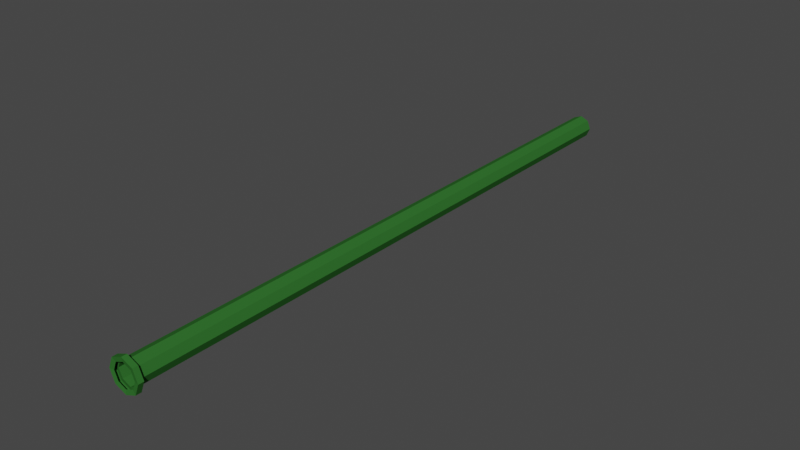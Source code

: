 # Source: MetroTube.blend  (saved by Blender 2.80.75; exported with 4.5.12 LTS)
import bpy
from mathutils import Matrix  # noqa: F401  (used for matrix-valued properties, if any)

bpy.ops.wm.read_factory_settings(use_empty=True)
scene = bpy.context.scene
scene.name = 'Scene'

# ---- images (referenced by path relative to the original .blend; pixels are not part of the script)
import os
ASSET_DIR = os.environ.get("B2B_ASSET_DIR", "")  # directory of the original .blend (textures are referenced by path, not embedded)
HERE = os.path.dirname(os.path.abspath(__file__))  # packed textures are extracted next to this script under _unpacked/

def load_image(name, relpath, width, height, colorspace="sRGB"):
    """Load a texture the original file referenced (path relative to the .blend, or extracted next to this script)."""
    p = next((c for c in (os.path.join(HERE, relpath), os.path.join(ASSET_DIR, relpath)) if relpath and os.path.exists(c)), "")
    if p:
        img = bpy.data.images.load(p, check_existing=True)
        img.name = name
    else:  # same state as the original file: an image datablock whose file is absent (Cycles renders it pink)
        img = bpy.data.images.new(name, width, height)
        img.source = "FILE"
        img.filepath = "//" + (relpath or name)
    img.colorspace_settings.name = colorspace
    return img
img_rustmap_png = load_image('RustMap.png', 'Ref/RustMap.png', 1024, 1024, 'sRGB')
img_rusttexture_jpg = load_image('RustTexture.jpg', 'Ref/RustTexture.jpg', 1024, 1024, 'sRGB')
img_untitled_003 = load_image('Untitled.003', 'HeightMap/heightMap.png', 1024, 1024, 'sRGB')

# ---- materials (node trees are filled in below, after node groups)
mat_material = bpy.data.materials.new('Material')

# ---- material node trees
mat_material.use_nodes = True; mat_material.node_tree.nodes.clear()
_N = mat_material.node_tree.nodes; _L = mat_material.node_tree.links
n0 = _N.new('ShaderNodeMixShader'); n0.name = 'Mix Shader'; n0.location = (637, 158)
n1 = _N.new('ShaderNodeBsdfDiffuse'); n1.name = 'Diffuse BSDF.001'; n1.location = (-294, 274)
n1.inputs[0].default_value = (0.03095, 0.1451, 0.02703, 1.0)
n2 = _N.new('ShaderNodeOutputMaterial'); n2.name = 'Material Output'; n2.location = (959, 231)
n3 = _N.new('ShaderNodeBsdfDiffuse'); n3.name = 'Diffuse BSDF'; n3.location = (329, 47)
n4 = _N.new('ShaderNodeTexImage'); n4.name = 'Image Texture'; n4.location = (42, 286)
n4.hide = True
n4.image = img_rustmap_png
n5 = _N.new('ShaderNodeValToRGB'); n5.name = 'ColorRamp'; n5.location = (9, -4)
while len(n5.color_ramp.elements) > 1: n5.color_ramp.elements.remove(n5.color_ramp.elements[-1])
n5.color_ramp.elements[0].position = 0.0; n5.color_ramp.elements[0].color = (0.1538, 0.05087, 0.0, 1.0)
_e = n5.color_ramp.elements.new(0.2455); _e.color = (0.03071, 0.1441, 0.02732, 1.0)
n6 = _N.new('ShaderNodeTexImage'); n6.name = 'Image Texture.001'; n6.location = (-438, 58)
n6.image = img_rusttexture_jpg
n7 = _N.new('ShaderNodeTexImage'); n7.name = 'Image Texture.002'; n7.location = (909, 23)
n7.image = img_untitled_003
_L.new(n3.outputs[0], n0.inputs[2])
_L.new(n4.outputs[0], n0.inputs[0])
_L.new(n0.outputs[0], n2.inputs[0])
_L.new(n6.outputs[0], n5.inputs[0])
_L.new(n1.outputs[0], n0.inputs[1])
_L.new(n5.outputs[0], n3.inputs[0])
n2.is_active_output = True

# ---- world
world_world = bpy.data.worlds.new('World'); scene.world = world_world
world_world.use_nodes = True; world_world.node_tree.nodes.clear()
_N = world_world.node_tree.nodes; _L = world_world.node_tree.links
n0 = _N.new('ShaderNodeOutputWorld'); n0.name = 'World Output'; n0.location = (300, 300)
n1 = _N.new('ShaderNodeBackground'); n1.name = 'Background'; n1.location = (10, 300)
n1.inputs[0].default_value = (0.05088, 0.05088, 0.05088, 1.0)
_L.new(n1.outputs[0], n0.inputs[0])
n0.is_active_output = True
world_world.color = (0.05088, 0.05088, 0.05088)
world_world.use_sun_shadow = False
world_world.sun_shadow_jitter_overblur = 0.0

# ---- meshes
me_circle_005 = bpy.data.meshes.new('Circle.005')
me_circle_005.from_pydata([(0.05853, 7.797, 0.2942), (0.2121, 7.797, 0.2121), (0.3, 7.797, -8.941e-08), (0.2121, 7.797, -0.2121), (7.451e-08, 7.797, -0.3), (-0.2121, 7.797, -0.2121), (-0.3, 7.797, -8.941e-08), (-0.2121, 7.797, 0.2121), (7.451e-08, 7.797, 0.3), (-0.3, -7.698, -8.941e-08), (0.2121, -7.698, -0.2121), (-0.2121, -7.698, 0.2121), (7.451e-08, -7.698, -0.3), (0.2121, -7.698, 0.2121), (0.3, -7.698, -8.941e-08), (7.451e-08, -7.698, 0.3), (-0.2121, -7.698, -0.2121), (7.451e-08, -7.797, 0.3), (-0.2121, -7.797, -0.2121), (-0.3, -7.797, -8.941e-08), (0.2121, -7.797, -0.2121), (-0.2121, -7.797, 0.2121), (7.451e-08, -7.797, -0.3), (0.2121, -7.797, 0.2121), (0.3, -7.797, -8.941e-08), (-0.4167, -7.679, -8.941e-08), (0.2946, -7.679, -0.2946), (-0.2946, -7.679, 0.2946), (7.451e-08, -7.679, -0.4167), (0.2946, -7.679, 0.2946), (0.4167, -7.679, -8.941e-08), (7.451e-08, -7.679, 0.4167), (-0.2946, -7.679, -0.2946), (7.451e-08, -7.816, 0.4167), (-0.2946, -7.816, -0.2946), (-0.4167, -7.816, -8.941e-08), (0.2946, -7.816, -0.2946), (-0.2946, -7.816, 0.2946), (7.451e-08, -7.816, -0.4167), (0.2946, -7.816, 0.2946), (0.4167, -7.816, -8.941e-08)], [(8, 0)], [(37, 35, 19, 21), (27, 31, 15, 11), (29, 13, 15, 31), (12, 28, 32, 16), (27, 11, 9, 25), (25, 9, 16, 32), (39, 29, 31, 33), (28, 12, 10, 26), (26, 10, 14, 30), (29, 30, 14, 13), (38, 34, 32, 28), (37, 33, 31, 27), (25, 35, 37, 27), (35, 25, 32, 34), (21, 17, 33, 37), (26, 36, 38, 28), (26, 30, 40, 36), (29, 39, 40, 30), (36, 20, 22, 38), (17, 23, 39, 33), (23, 24, 40, 39), (24, 20, 36, 40), (38, 22, 18, 34), (34, 18, 19, 35), (2, 1, 13, 14), (3, 2, 14, 10), (4, 3, 10, 12), (5, 4, 12, 16), (6, 5, 16, 9), (7, 6, 9, 11), (8, 7, 11, 15), (1, 8, 15, 13)])
_uv = me_circle_005.uv_layers.new(name='UVMap')
_uv.uv.foreach_set('vector', [0.7999, 0.2024, 0.6206, 0.2024, 0.6461, 0.187, 0.7745, 0.1871, 0.4939, 0.3041, 0.6207, 0.2724, 0.6462, 0.2878, 0.5552, 0.3105, 0.7999, 0.2724, 0.7745, 0.2877, 0.6462, 0.2878, 0.6207, 0.2724, 0.7745, 0.3653, 0.7998, 0.3806, 0.6206, 0.3806, 0.6461, 0.3653, 0.4939, 0.3041, 0.5552, 0.3105, 0.5553, 0.3426, 0.4939, 0.3489, 0.4939, 0.3489, 0.5553, 0.3426, 0.6461, 0.3653, 0.6206, 0.3806, 0.8532, 0.5854, 0.93, 0.5854, 0.93, 0.63, 0.8532, 0.63, 0.7998, 0.3806, 0.7745, 0.3653, 0.8651, 0.3425, 0.9266, 0.3489, 0.9266, 0.3489, 0.8651, 0.3425, 0.8653, 0.3104, 0.9266, 0.3041, 0.7999, 0.2724, 0.9266, 0.3041, 0.8653, 0.3104, 0.7745, 0.2877, 0.8532, 0.8086, 0.8532, 0.7639, 0.93, 0.7639, 0.93, 0.8086, 0.8532, 0.6746, 0.8532, 0.63, 0.93, 0.63, 0.93, 0.6746, 0.93, 0.7193, 0.8532, 0.7193, 0.8532, 0.6746, 0.93, 0.6746, 0.8532, 0.7193, 0.93, 0.7193, 0.93, 0.7639, 0.8532, 0.7639, 0.7745, 0.1871, 0.8653, 0.1644, 0.9267, 0.1707, 0.7999, 0.2024, 0.93, 0.8532, 0.8532, 0.8532, 0.8532, 0.8086, 0.93, 0.8086, 0.93, 0.8532, 0.93, 0.8979, 0.8532, 0.8979, 0.8532, 0.8532, 0.93, 0.5854, 0.8532, 0.5854, 0.8532, 0.5407, 0.93, 0.5407, 0.6209, 0.09426, 0.6463, 0.1096, 0.5553, 0.1323, 0.494, 0.1259, 0.8653, 0.1644, 0.8654, 0.1323, 0.9267, 0.1259, 0.9267, 0.1707, 0.8654, 0.1323, 0.7747, 0.1096, 0.8, 0.09426, 0.9267, 0.1259, 0.7747, 0.1096, 0.6463, 0.1096, 0.6209, 0.09426, 0.8, 0.09426, 0.494, 0.1259, 0.5553, 0.1323, 0.5552, 0.1644, 0.4939, 0.1707, 0.4939, 0.1707, 0.5552, 0.1644, 0.6461, 0.187, 0.6206, 0.2024, 0.01081, 5.233e-05, 0.06277, 9.829e-05, 0.06277, 0.9996, 0.01081, 0.9996, 0.3745, 0.0003743, 0.4265, 0.0004204, 0.4265, 0.9999, 0.3745, 0.9999, 0.3226, 0.0003284, 0.3745, 0.0003743, 0.3745, 0.9999, 0.3226, 0.9999, 0.2706, 0.0002824, 0.3226, 0.0003284, 0.3226, 0.9999, 0.2706, 0.9998, 0.2187, 0.0002363, 0.2706, 0.0002824, 0.2706, 0.9998, 0.2187, 0.9998, 0.1667, 0.0001903, 0.2187, 0.0002363, 0.2187, 0.9998, 0.1667, 0.9997, 0.1147, 0.0001443, 0.1667, 0.0001903, 0.1667, 0.9997, 0.1147, 0.9997, 0.06277, 9.829e-05, 0.1147, 0.0001443, 0.1147, 0.9997, 0.06277, 0.9996])
me_circle_005.materials.append(mat_material)
me_circle_005.use_remesh_preserve_volume = False
me_circle_005.use_remesh_preserve_attributes = False
me_circle_005.use_mirror_vertex_groups = False
me_circle_005.update()

# ---- objects
ob_low = bpy.data.objects.new('Low', me_circle_005)

# ---- transforms, parenting, visibility, modifiers, constraints
ob_low.location = (-1.028e-06, 4.639, -8.643e-07)
ob_low.lineart.crease_threshold = 0.0

# ---- collection membership
scene.collection.objects.link(ob_low)

# ---- scene / render settings (as saved in the file)
scene.frame_start = 1; scene.frame_end = 250; scene.frame_set(19)
scene.render.engine = 'CYCLES'
scene.cycles.use_denoising = False
scene.cycles.samples = 128
scene.cycles.sampling_pattern = 'TABULATED_SOBOL'
scene.cycles.use_adaptive_sampling = False
scene.cycles.use_light_tree = False
scene.cycles.bake_type = 'NORMAL'
scene.view_settings.view_transform = 'Filmic'
bpy.context.view_layer.update()

# ---- added for rendering (the .blend has no active camera and no usable light): camera, sun
cam_auto = bpy.data.cameras.new('AutoCamera')
cam_auto.lens = 50.0
cam_auto.sensor_width = 36.0
cam_auto.clip_end = 1000.0
ob_auto_camera = bpy.data.objects.new('AutoCamera', cam_auto)
scene.collection.objects.link(ob_auto_camera)
ob_auto_camera.location = (14.4872, -12.7554, 11.5898)
ob_auto_camera.rotation_euler = (1.09748, -7.21219e-08, 0.694738)
scene.camera = ob_auto_camera
light_auto_sun = bpy.data.lights.new('AutoSun', 'SUN')
light_auto_sun.energy = 3.0
light_auto_sun.angle = 0.0523599
ob_auto_sun = bpy.data.objects.new('AutoSun', light_auto_sun)
scene.collection.objects.link(ob_auto_sun)
ob_auto_sun.rotation_euler = (0.872665, 0.174533, 0.523599)
bpy.context.view_layer.update()
